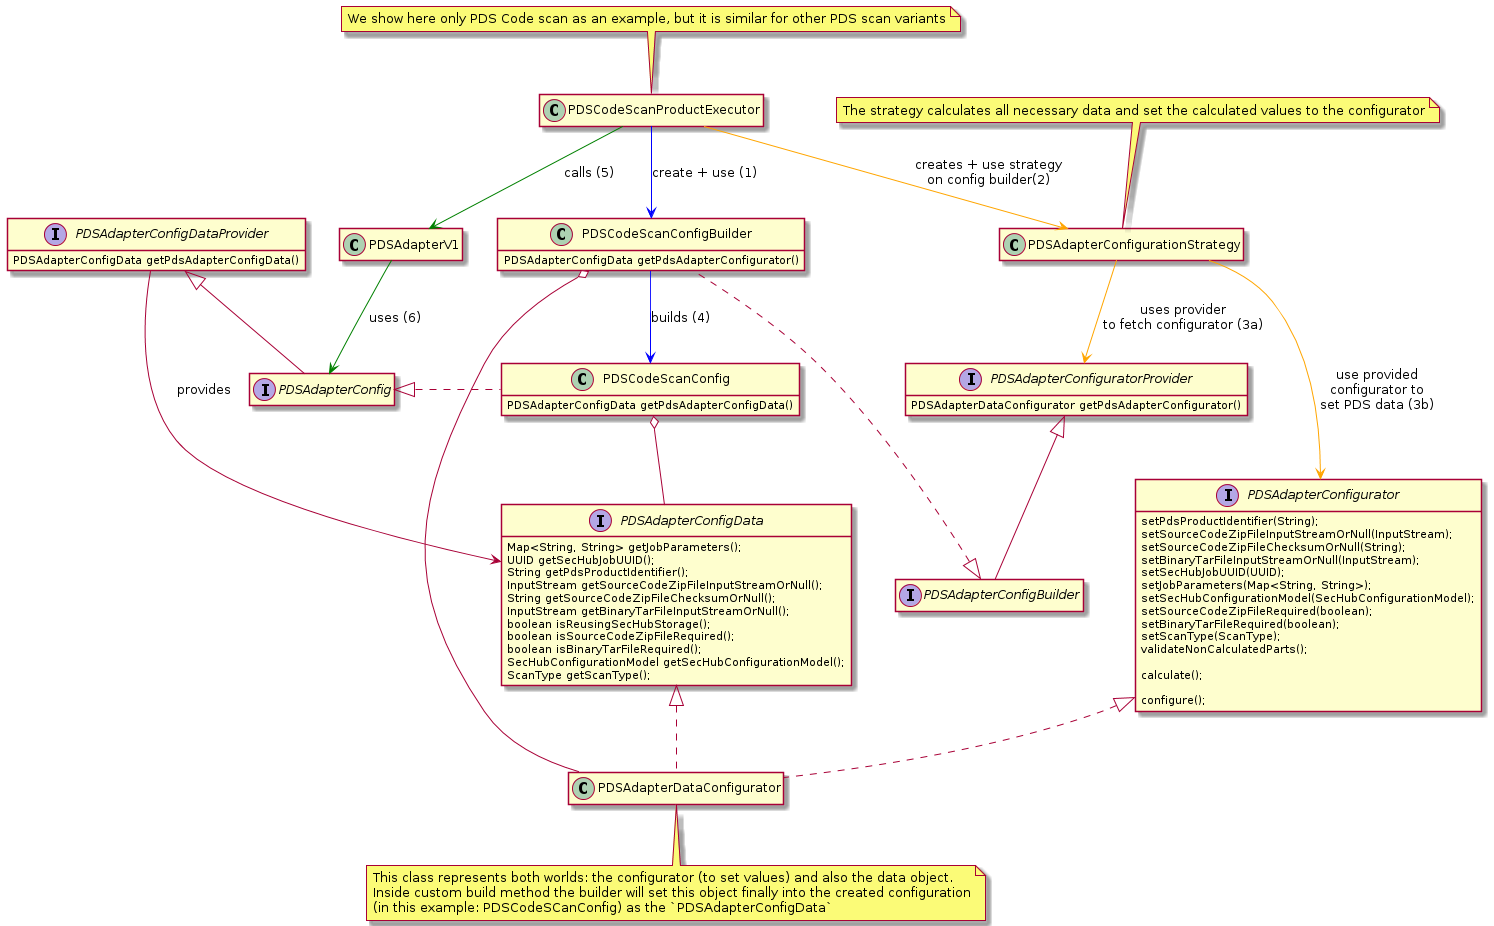

The diagram above was rendered by PlantUML. Its source (embedded in the PNG):
@startuml
hide empty fields
hide empty members

interface PDSAdapterConfigData {
    Map<String, String> getJobParameters();
    UUID getSecHubJobUUID();
    String getPdsProductIdentifier();
    InputStream getSourceCodeZipFileInputStreamOrNull();
    String getSourceCodeZipFileChecksumOrNull();
    InputStream getBinaryTarFileInputStreamOrNull();
    boolean isReusingSecHubStorage();
    boolean isSourceCodeZipFileRequired();
    boolean isBinaryTarFileRequired();
    SecHubConfigurationModel getSecHubConfigurationModel();
    ScanType getScanType();
}

interface PDSAdapterConfigurator{
   setPdsProductIdentifier(String);
   setSourceCodeZipFileInputStreamOrNull(InputStream);
   setSourceCodeZipFileChecksumOrNull(String);
   setBinaryTarFileInputStreamOrNull(InputStream);
   setSecHubJobUUID(UUID);
   setJobParameters(Map<String, String>);
   setSecHubConfigurationModel(SecHubConfigurationModel);
   setSourceCodeZipFileRequired(boolean);
   setBinaryTarFileRequired(boolean);
   setScanType(ScanType);
   validateNonCalculatedParts();

   calculate();

   configure();
}
interface PDSAdapterConfigDataProvider{
    PDSAdapterConfigData getPdsAdapterConfigData()
}
interface PDSAdapterConfiguratorProvider{
    PDSAdapterDataConfigurator getPdsAdapterConfigurator()
}
interface PDSAdapterConfig extends PDSAdapterConfigDataProvider

interface PDSAdapterConfigBuilder extends  PDSAdapterConfiguratorProvider

class PDSAdapterDataConfigurator implements PDSAdapterConfigData,PDSAdapterConfigurator{

}

class PDSAdapterV1

class PDSAdapterConfigurationStrategy

PDSAdapterConfigurationStrategy --> PDSAdapterConfiguratorProvider #line:orange :uses provider\nto fetch configurator (3a)
PDSAdapterConfigurationStrategy --> PDSAdapterConfigurator #line:orange :use provided\nconfigurator to\nset PDS data (3b)

together {
    class PDSCodeScanProductExecutor
    class PDSCodeScanConfig implements PDSAdapterConfig{
        PDSAdapterConfigData getPdsAdapterConfigData()
    }
    class PDSCodeScanConfigBuilder implements PDSAdapterConfigBuilder{
        PDSAdapterConfigData getPdsAdapterConfigurator()
    }
}

PDSCodeScanProductExecutor --> PDSAdapterConfigurationStrategy #line:orange : creates + use strategy\non config builder(2)

PDSCodeScanConfigBuilder --> PDSCodeScanConfig #line:blue :builds (4)

PDSCodeScanProductExecutor --> PDSCodeScanConfigBuilder #line:blue : create + use (1)

PDSCodeScanConfigBuilder o-- PDSAdapterDataConfigurator

PDSAdapterConfigDataProvider --> PDSAdapterConfigData : provides

PDSAdapterV1 --> PDSAdapterConfig #line:green :uses (6)

PDSCodeScanProductExecutor --> PDSAdapterV1 #line:green : calls (5)

PDSCodeScanConfig o-- PDSAdapterConfigData

note top of PDSCodeScanProductExecutor
We show here only PDS Code scan as an example, but it is similar for other PDS scan variants
end note

note top of PDSAdapterConfigurationStrategy
The strategy calculates all necessary data and set the calculated values to the configurator
end note

note bottom of PDSAdapterDataConfigurator
This class represents both worlds: the configurator (to set values) and also the data object.
Inside custom build method the builder will set this object finally into the created configuration
(in this example: PDSCodeSCanConfig) as the `PDSAdapterConfigData`
end note


@enduml